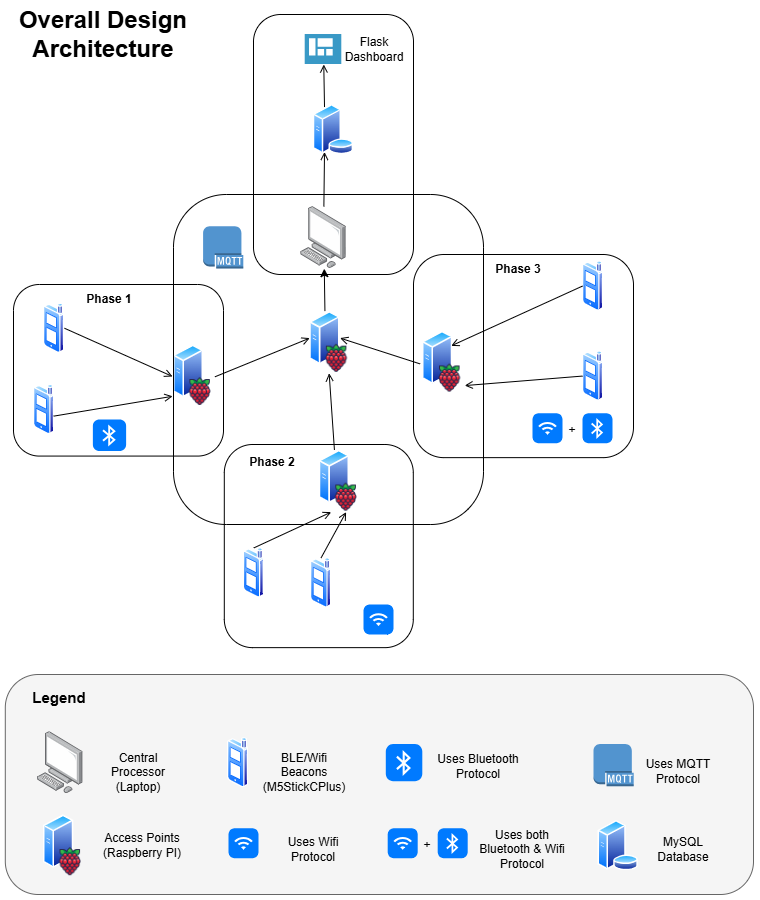

The diagram above was exported from draw.io. Its source (the exported page's mxGraphModel, read from the mxfile embedded in the PNG):
<mxGraphModel dx="1740" dy="1097" grid="1" gridSize="10" guides="1" tooltips="1" connect="1" arrows="1" fold="1" page="1" pageScale="1" pageWidth="850" pageHeight="1100" math="0" shadow="0">
  <root>
    <mxCell id="0" />
    <mxCell id="1" parent="0" />
    <mxCell id="5ifM8W2Bo3Edh1Da0dyE-71" value="" style="rounded=1;whiteSpace=wrap;html=1;strokeColor=#666666;fillColor=#f5f5f5;glass=0;fontColor=#333333;" parent="1" vertex="1">
      <mxGeometry x="31.8" y="700" width="748.2" height="220" as="geometry" />
    </mxCell>
    <mxCell id="5ifM8W2Bo3Edh1Da0dyE-64" value="" style="rounded=1;whiteSpace=wrap;html=1;fillColor=none;strokeWidth=1;" parent="1" vertex="1">
      <mxGeometry x="440" y="280" width="220" height="203.14" as="geometry" />
    </mxCell>
    <mxCell id="5ifM8W2Bo3Edh1Da0dyE-62" value="" style="rounded=1;whiteSpace=wrap;html=1;fillColor=none;strokeWidth=1;" parent="1" vertex="1">
      <mxGeometry x="250.8" y="470" width="189" height="203.14" as="geometry" />
    </mxCell>
    <mxCell id="5ifM8W2Bo3Edh1Da0dyE-61" value="" style="rounded=1;whiteSpace=wrap;html=1;fillColor=none;strokeWidth=1;" parent="1" vertex="1">
      <mxGeometry x="40" y="310" width="210" height="171.57" as="geometry" />
    </mxCell>
    <mxCell id="5ifM8W2Bo3Edh1Da0dyE-60" value="" style="rounded=1;whiteSpace=wrap;html=1;arcSize=17;fillColor=none;strokeWidth=1;movable=1;resizable=1;rotatable=1;deletable=1;editable=1;locked=0;connectable=1;" parent="1" vertex="1">
      <mxGeometry x="280" y="40" width="160" height="260" as="geometry" />
    </mxCell>
    <mxCell id="5ifM8W2Bo3Edh1Da0dyE-1" value="" style="image;aspect=fixed;perimeter=ellipsePerimeter;html=1;align=center;shadow=0;dashed=0;spacingTop=3;image=img/lib/active_directory/cell_phone.svg;" parent="1" vertex="1">
      <mxGeometry x="60" y="410" width="21" height="50" as="geometry" />
    </mxCell>
    <mxCell id="5ifM8W2Bo3Edh1Da0dyE-2" value="" style="image;aspect=fixed;perimeter=ellipsePerimeter;html=1;align=center;shadow=0;dashed=0;spacingTop=3;image=img/lib/active_directory/cell_phone.svg;" parent="1" vertex="1">
      <mxGeometry x="70" y="328.75" width="21" height="50" as="geometry" />
    </mxCell>
    <mxCell id="5ifM8W2Bo3Edh1Da0dyE-4" value="" style="image;aspect=fixed;perimeter=ellipsePerimeter;html=1;align=center;shadow=0;dashed=0;spacingTop=3;image=img/lib/active_directory/cell_phone.svg;" parent="1" vertex="1">
      <mxGeometry x="269.8" y="573.43" width="21" height="50" as="geometry" />
    </mxCell>
    <mxCell id="5ifM8W2Bo3Edh1Da0dyE-11" value="" style="group" parent="1" connectable="0" vertex="1">
      <mxGeometry x="200" y="370" width="44" height="62.18" as="geometry" />
    </mxCell>
    <mxCell id="5ifM8W2Bo3Edh1Da0dyE-10" value="" style="image;aspect=fixed;perimeter=ellipsePerimeter;html=1;align=center;shadow=0;dashed=0;spacingTop=3;image=img/lib/active_directory/generic_server.svg;" parent="5ifM8W2Bo3Edh1Da0dyE-11" vertex="1">
      <mxGeometry width="30.01178257598342" height="53.5935407350624" as="geometry" />
    </mxCell>
    <mxCell id="5ifM8W2Bo3Edh1Da0dyE-7" value="" style="shape=image;html=1;verticalAlign=top;verticalLabelPosition=bottom;labelBackgroundColor=#ffffff;imageAspect=0;aspect=fixed;image=https://cdn1.iconfinder.com/data/icons/fruit-136/64/Fruit_iconfree_Filled_Outline_raspberry-healthy-organic-food-fruit_icon-128.png" parent="5ifM8W2Bo3Edh1Da0dyE-11" vertex="1">
      <mxGeometry x="11.814814814814815" y="32.293044536383555" width="29.636635293783627" height="29.636635293783627" as="geometry" />
    </mxCell>
    <mxCell id="5ifM8W2Bo3Edh1Da0dyE-12" value="" style="group" parent="1" connectable="0" vertex="1">
      <mxGeometry x="345.8" y="475.43" width="44.2" height="62.18" as="geometry" />
    </mxCell>
    <mxCell id="5ifM8W2Bo3Edh1Da0dyE-13" value="" style="image;aspect=fixed;perimeter=ellipsePerimeter;html=1;align=center;shadow=0;dashed=0;spacingTop=3;image=img/lib/active_directory/generic_server.svg;" parent="5ifM8W2Bo3Edh1Da0dyE-12" vertex="1">
      <mxGeometry width="30.265271355560962" height="54.04620832319299" as="geometry" />
    </mxCell>
    <mxCell id="5ifM8W2Bo3Edh1Da0dyE-14" value="" style="shape=image;html=1;verticalAlign=top;verticalLabelPosition=bottom;labelBackgroundColor=#ffffff;imageAspect=0;aspect=fixed;image=https://cdn1.iconfinder.com/data/icons/fruit-136/64/Fruit_iconfree_Filled_Outline_raspberry-healthy-organic-food-fruit_icon-128.png" parent="5ifM8W2Bo3Edh1Da0dyE-12" vertex="1">
      <mxGeometry x="11.868518518518519" y="32.293044536383555" width="29.886955463616452" height="29.886955463616452" as="geometry" />
    </mxCell>
    <mxCell id="wb8YUGk-kNzJz6OIM7Kb-4" style="rounded=0;orthogonalLoop=1;jettySize=auto;html=1;entryX=0.25;entryY=1;entryDx=0;entryDy=0;strokeColor=default;endArrow=open;startFill=0;endFill=0;" parent="1" source="5ifM8W2Bo3Edh1Da0dyE-15" target="wb8YUGk-kNzJz6OIM7Kb-1" edge="1">
      <mxGeometry relative="1" as="geometry" />
    </mxCell>
    <mxCell id="5ifM8W2Bo3Edh1Da0dyE-15" value="" style="image;points=[];aspect=fixed;html=1;align=center;shadow=0;dashed=0;image=img/lib/allied_telesis/computer_and_terminals/Personal_Computer.svg;" parent="1" vertex="1">
      <mxGeometry x="327.2" y="232.11" width="45.6" height="61.800000000000004" as="geometry" />
    </mxCell>
    <mxCell id="5ifM8W2Bo3Edh1Da0dyE-16" value="" style="group" parent="1" connectable="0" vertex="1">
      <mxGeometry x="449" y="356.38" width="46" height="62.18" as="geometry" />
    </mxCell>
    <mxCell id="5ifM8W2Bo3Edh1Da0dyE-17" value="" style="image;aspect=fixed;perimeter=ellipsePerimeter;html=1;align=center;shadow=0;dashed=0;spacingTop=3;image=img/lib/active_directory/generic_server.svg;" parent="5ifM8W2Bo3Edh1Da0dyE-16" vertex="1">
      <mxGeometry width="30.265271355560962" height="54.04620832319299" as="geometry" />
    </mxCell>
    <mxCell id="5ifM8W2Bo3Edh1Da0dyE-18" value="" style="shape=image;html=1;verticalAlign=top;verticalLabelPosition=bottom;labelBackgroundColor=#ffffff;imageAspect=0;aspect=fixed;image=https://cdn1.iconfinder.com/data/icons/fruit-136/64/Fruit_iconfree_Filled_Outline_raspberry-healthy-organic-food-fruit_icon-128.png" parent="5ifM8W2Bo3Edh1Da0dyE-16" vertex="1">
      <mxGeometry x="12.351851851851851" y="32.293044536383555" width="29.886955463616452" height="29.886955463616452" as="geometry" />
    </mxCell>
    <mxCell id="5ifM8W2Bo3Edh1Da0dyE-19" value="" style="image;aspect=fixed;perimeter=ellipsePerimeter;html=1;align=center;shadow=0;dashed=0;spacingTop=3;image=img/lib/active_directory/cell_phone.svg;" parent="1" vertex="1">
      <mxGeometry x="337.06" y="583.43" width="21" height="50" as="geometry" />
    </mxCell>
    <mxCell id="5ifM8W2Bo3Edh1Da0dyE-32" value="" style="endArrow=none;html=1;rounded=0;entryX=-0.079;entryY=0.611;entryDx=0;entryDy=0;entryPerimeter=0;exitX=1;exitY=0.5;exitDx=0;exitDy=0;startArrow=open;startFill=0;" parent="1" source="sENI7LCnRbMheLlXqJ_o-2" target="5ifM8W2Bo3Edh1Da0dyE-17" edge="1">
      <mxGeometry width="50" height="50" relative="1" as="geometry">
        <mxPoint x="390" y="390" as="sourcePoint" />
        <mxPoint x="440" y="340" as="targetPoint" />
      </mxGeometry>
    </mxCell>
    <mxCell id="5ifM8W2Bo3Edh1Da0dyE-33" value="" style="endArrow=open;html=1;rounded=0;entryX=0.25;entryY=1;entryDx=0;entryDy=0;exitX=0.5;exitY=0;exitDx=0;exitDy=0;endFill=0;" parent="1" source="5ifM8W2Bo3Edh1Da0dyE-13" target="sENI7LCnRbMheLlXqJ_o-3" edge="1">
      <mxGeometry width="50" height="50" relative="1" as="geometry">
        <mxPoint x="390" y="390" as="sourcePoint" />
        <mxPoint x="440" y="340" as="targetPoint" />
      </mxGeometry>
    </mxCell>
    <mxCell id="5ifM8W2Bo3Edh1Da0dyE-34" value="" style="endArrow=none;html=1;rounded=0;entryX=1;entryY=0;entryDx=0;entryDy=0;exitX=0;exitY=0.5;exitDx=0;exitDy=0;endFill=0;startFill=0;startArrow=open;" parent="1" source="sENI7LCnRbMheLlXqJ_o-2" target="5ifM8W2Bo3Edh1Da0dyE-7" edge="1">
      <mxGeometry width="50" height="50" relative="1" as="geometry">
        <mxPoint x="390" y="390" as="sourcePoint" />
        <mxPoint x="440" y="340" as="targetPoint" />
      </mxGeometry>
    </mxCell>
    <mxCell id="5ifM8W2Bo3Edh1Da0dyE-35" value="" style="endArrow=open;html=1;rounded=0;exitX=1;exitY=0.5;exitDx=0;exitDy=0;entryX=-0.033;entryY=0.597;entryDx=0;entryDy=0;entryPerimeter=0;endFill=0;" parent="1" source="5ifM8W2Bo3Edh1Da0dyE-2" target="5ifM8W2Bo3Edh1Da0dyE-10" edge="1">
      <mxGeometry width="50" height="50" relative="1" as="geometry">
        <mxPoint x="270" y="440" as="sourcePoint" />
        <mxPoint x="320" y="390" as="targetPoint" />
      </mxGeometry>
    </mxCell>
    <mxCell id="5ifM8W2Bo3Edh1Da0dyE-36" value="" style="endArrow=open;html=1;rounded=0;exitX=0.96;exitY=0.633;exitDx=0;exitDy=0;entryX=-0.029;entryY=0.966;entryDx=0;entryDy=0;entryPerimeter=0;exitPerimeter=0;endFill=0;" parent="1" source="5ifM8W2Bo3Edh1Da0dyE-1" target="5ifM8W2Bo3Edh1Da0dyE-10" edge="1">
      <mxGeometry width="50" height="50" relative="1" as="geometry">
        <mxPoint x="121" y="357" as="sourcePoint" />
        <mxPoint x="199" y="393" as="targetPoint" />
      </mxGeometry>
    </mxCell>
    <mxCell id="5ifM8W2Bo3Edh1Da0dyE-37" value="" style="endArrow=open;html=1;rounded=0;exitX=0.5;exitY=0;exitDx=0;exitDy=0;entryX=0;entryY=1;entryDx=0;entryDy=0;endFill=0;" parent="1" source="5ifM8W2Bo3Edh1Da0dyE-4" target="5ifM8W2Bo3Edh1Da0dyE-14" edge="1">
      <mxGeometry width="50" height="50" relative="1" as="geometry">
        <mxPoint x="139.8" y="455.43" as="sourcePoint" />
        <mxPoint x="218.8" y="412.43" as="targetPoint" />
      </mxGeometry>
    </mxCell>
    <mxCell id="5ifM8W2Bo3Edh1Da0dyE-38" value="" style="endArrow=open;html=1;rounded=0;exitX=0.5;exitY=0;exitDx=0;exitDy=0;entryX=0.5;entryY=1;entryDx=0;entryDy=0;endFill=0;" parent="1" source="5ifM8W2Bo3Edh1Da0dyE-19" target="5ifM8W2Bo3Edh1Da0dyE-14" edge="1">
      <mxGeometry width="50" height="50" relative="1" as="geometry">
        <mxPoint x="149.8" y="465.43" as="sourcePoint" />
        <mxPoint x="228.8" y="422.43" as="targetPoint" />
      </mxGeometry>
    </mxCell>
    <mxCell id="5ifM8W2Bo3Edh1Da0dyE-39" value="" style="image;aspect=fixed;perimeter=ellipsePerimeter;html=1;align=center;shadow=0;dashed=0;spacingTop=3;image=img/lib/active_directory/cell_phone.svg;" parent="1" vertex="1">
      <mxGeometry x="609" y="376.57" width="21" height="50" as="geometry" />
    </mxCell>
    <mxCell id="5ifM8W2Bo3Edh1Da0dyE-40" value="" style="image;aspect=fixed;perimeter=ellipsePerimeter;html=1;align=center;shadow=0;dashed=0;spacingTop=3;image=img/lib/active_directory/cell_phone.svg;" parent="1" vertex="1">
      <mxGeometry x="609" y="286.57" width="21" height="50" as="geometry" />
    </mxCell>
    <mxCell id="5ifM8W2Bo3Edh1Da0dyE-41" value="" style="endArrow=none;html=1;rounded=0;entryX=0;entryY=0.5;entryDx=0;entryDy=0;exitX=1;exitY=0.25;exitDx=0;exitDy=0;startArrow=open;startFill=0;" parent="1" source="5ifM8W2Bo3Edh1Da0dyE-17" target="5ifM8W2Bo3Edh1Da0dyE-40" edge="1">
      <mxGeometry width="50" height="50" relative="1" as="geometry">
        <mxPoint x="509" y="346.57" as="sourcePoint" />
        <mxPoint x="409" y="416.57" as="targetPoint" />
      </mxGeometry>
    </mxCell>
    <mxCell id="5ifM8W2Bo3Edh1Da0dyE-42" value="" style="endArrow=none;html=1;rounded=0;entryX=0;entryY=0.5;entryDx=0;entryDy=0;exitX=1;exitY=0.75;exitDx=0;exitDy=0;endFill=0;startFill=0;startArrow=open;" parent="1" source="5ifM8W2Bo3Edh1Da0dyE-18" target="5ifM8W2Bo3Edh1Da0dyE-39" edge="1">
      <mxGeometry width="50" height="50" relative="1" as="geometry">
        <mxPoint x="451" y="476.57" as="sourcePoint" />
        <mxPoint x="571" y="463.57" as="targetPoint" />
      </mxGeometry>
    </mxCell>
    <mxCell id="5ifM8W2Bo3Edh1Da0dyE-45" value="" style="html=1;strokeWidth=1;shadow=0;dashed=0;shape=mxgraph.ios7.misc.bluetooth;fillColor=#007AFF;strokeColor=none;buttonText=;strokeColor2=#222222;fontColor=#222222;fontSize=8;verticalLabelPosition=bottom;verticalAlign=top;align=center;sketch=0;" parent="1" vertex="1">
      <mxGeometry x="119.37" y="445" width="33.25" height="31.57" as="geometry" />
    </mxCell>
    <mxCell id="5ifM8W2Bo3Edh1Da0dyE-46" value="" style="html=1;strokeWidth=1;shadow=0;dashed=0;shape=mxgraph.ios7.misc.wifi;fillColor=#007AFF;strokeColor=none;buttonText=;strokeColor2=#222222;fontColor=#222222;fontSize=8;verticalLabelPosition=bottom;verticalAlign=top;align=center;sketch=0;" parent="1" vertex="1">
      <mxGeometry x="390" y="630" width="30" height="30" as="geometry" />
    </mxCell>
    <mxCell id="5ifM8W2Bo3Edh1Da0dyE-54" value="" style="group" parent="1" connectable="0" vertex="1">
      <mxGeometry x="559" y="438.75" width="80" height="34.68000000000001" as="geometry" />
    </mxCell>
    <mxCell id="5ifM8W2Bo3Edh1Da0dyE-55" value="" style="html=1;strokeWidth=1;shadow=0;dashed=0;shape=mxgraph.ios7.misc.wifi;fillColor=#007AFF;strokeColor=none;buttonText=;strokeColor2=#222222;fontColor=#222222;fontSize=8;verticalLabelPosition=bottom;verticalAlign=top;align=center;sketch=0;" parent="5ifM8W2Bo3Edh1Da0dyE-54" vertex="1">
      <mxGeometry width="30" height="30" as="geometry" />
    </mxCell>
    <mxCell id="5ifM8W2Bo3Edh1Da0dyE-56" value="" style="html=1;strokeWidth=1;shadow=0;dashed=0;shape=mxgraph.ios7.misc.bluetooth;fillColor=#007AFF;strokeColor=none;buttonText=;strokeColor2=#222222;fontColor=#222222;fontSize=8;verticalLabelPosition=bottom;verticalAlign=top;align=center;sketch=0;" parent="5ifM8W2Bo3Edh1Da0dyE-54" vertex="1">
      <mxGeometry x="50" width="30" height="30" as="geometry" />
    </mxCell>
    <mxCell id="5ifM8W2Bo3Edh1Da0dyE-57" value="+" style="text;html=1;align=center;verticalAlign=middle;whiteSpace=wrap;rounded=0;" parent="5ifM8W2Bo3Edh1Da0dyE-54" vertex="1">
      <mxGeometry x="30" y="2.339999999999975" width="20" height="30" as="geometry" />
    </mxCell>
    <mxCell id="5ifM8W2Bo3Edh1Da0dyE-59" value="" style="outlineConnect=0;dashed=0;verticalLabelPosition=bottom;verticalAlign=top;align=center;html=1;shape=mxgraph.aws3.mqtt_protocol;fillColor=#5294CF;gradientColor=none;" parent="1" vertex="1">
      <mxGeometry x="229.60000000000002" y="251.8" width="40.2" height="42.11" as="geometry" />
    </mxCell>
    <mxCell id="5ifM8W2Bo3Edh1Da0dyE-69" value="" style="image;aspect=fixed;perimeter=ellipsePerimeter;html=1;align=center;shadow=0;dashed=0;spacingTop=3;image=img/lib/active_directory/cell_phone.svg;" parent="1" vertex="1">
      <mxGeometry x="254" y="763.14" width="21" height="50" as="geometry" />
    </mxCell>
    <mxCell id="5ifM8W2Bo3Edh1Da0dyE-70" value="" style="image;points=[];aspect=fixed;html=1;align=center;shadow=0;dashed=0;image=img/lib/allied_telesis/computer_and_terminals/Personal_Computer.svg;" parent="1" vertex="1">
      <mxGeometry x="64.00000000000004" y="757.24" width="45.6" height="61.800000000000004" as="geometry" />
    </mxCell>
    <mxCell id="5ifM8W2Bo3Edh1Da0dyE-72" value="&lt;b&gt;&lt;font style=&quot;font-size: 15px;&quot;&gt;Legend&lt;/font&gt;&lt;/b&gt;" style="text;html=1;align=center;verticalAlign=middle;whiteSpace=wrap;rounded=0;" parent="1" vertex="1">
      <mxGeometry x="55.8" y="708.09" width="60" height="30" as="geometry" />
    </mxCell>
    <mxCell id="5ifM8W2Bo3Edh1Da0dyE-74" value="" style="group" parent="1" connectable="0" vertex="1">
      <mxGeometry x="70" y="840" width="41.75547398213497" height="62.18000000000001" as="geometry" />
    </mxCell>
    <mxCell id="5ifM8W2Bo3Edh1Da0dyE-67" value="" style="image;aspect=fixed;perimeter=ellipsePerimeter;html=1;align=center;shadow=0;dashed=0;spacingTop=3;image=img/lib/active_directory/generic_server.svg;" parent="5ifM8W2Bo3Edh1Da0dyE-74" vertex="1">
      <mxGeometry width="30.265271355560962" height="54.04620832319299" as="geometry" />
    </mxCell>
    <mxCell id="5ifM8W2Bo3Edh1Da0dyE-68" value="" style="shape=image;html=1;verticalAlign=top;verticalLabelPosition=bottom;labelBackgroundColor=#ffffff;imageAspect=0;aspect=fixed;image=https://cdn1.iconfinder.com/data/icons/fruit-136/64/Fruit_iconfree_Filled_Outline_raspberry-healthy-organic-food-fruit_icon-128.png" parent="5ifM8W2Bo3Edh1Da0dyE-74" vertex="1">
      <mxGeometry x="11.868518518518519" y="32.293044536383555" width="29.886955463616452" height="29.886955463616452" as="geometry" />
    </mxCell>
    <mxCell id="5ifM8W2Bo3Edh1Da0dyE-76" value="Central Processor (Laptop)" style="text;html=1;align=center;verticalAlign=middle;whiteSpace=wrap;rounded=0;" parent="1" vertex="1">
      <mxGeometry x="120" y="783.14" width="90" height="30" as="geometry" />
    </mxCell>
    <mxCell id="5ifM8W2Bo3Edh1Da0dyE-77" value="&lt;div&gt;Access Points&lt;/div&gt;&lt;div&gt;(Raspberry PI)&lt;/div&gt;" style="text;html=1;align=center;verticalAlign=middle;whiteSpace=wrap;rounded=0;" parent="1" vertex="1">
      <mxGeometry x="124.2" y="856.09" width="90" height="30" as="geometry" />
    </mxCell>
    <mxCell id="5ifM8W2Bo3Edh1Da0dyE-78" value="&lt;div&gt;BLE/Wifi Beacons&lt;/div&gt;&lt;div&gt;(M5StickCPlus)&lt;/div&gt;" style="text;html=1;align=center;verticalAlign=middle;whiteSpace=wrap;rounded=0;" parent="1" vertex="1">
      <mxGeometry x="285.8" y="783.14" width="90" height="30" as="geometry" />
    </mxCell>
    <mxCell id="5ifM8W2Bo3Edh1Da0dyE-79" value="" style="html=1;strokeWidth=1;shadow=0;dashed=0;shape=mxgraph.ios7.misc.wifi;fillColor=#007AFF;strokeColor=none;buttonText=;strokeColor2=#222222;fontColor=#222222;fontSize=8;verticalLabelPosition=bottom;verticalAlign=top;align=center;sketch=0;" parent="1" vertex="1">
      <mxGeometry x="255" y="853.75" width="30" height="30" as="geometry" />
    </mxCell>
    <mxCell id="5ifM8W2Bo3Edh1Da0dyE-80" value="Uses Wifi Protocol" style="text;html=1;align=center;verticalAlign=middle;whiteSpace=wrap;rounded=0;" parent="1" vertex="1">
      <mxGeometry x="294.7" y="860" width="90" height="30" as="geometry" />
    </mxCell>
    <mxCell id="5ifM8W2Bo3Edh1Da0dyE-82" value="Uses Bluetooth Protocol" style="text;html=1;align=center;verticalAlign=middle;whiteSpace=wrap;rounded=0;" parent="1" vertex="1">
      <mxGeometry x="460" y="776.73" width="90" height="30" as="geometry" />
    </mxCell>
    <mxCell id="5ifM8W2Bo3Edh1Da0dyE-83" value="" style="html=1;strokeWidth=1;shadow=0;dashed=0;shape=mxgraph.ios7.misc.bluetooth;fillColor=#007AFF;strokeColor=none;buttonText=;strokeColor2=#222222;fontColor=#222222;fontSize=8;verticalLabelPosition=bottom;verticalAlign=top;align=center;sketch=0;" parent="1" vertex="1">
      <mxGeometry x="412.3" y="769.55" width="36.5" height="37.18" as="geometry" />
    </mxCell>
    <mxCell id="5ifM8W2Bo3Edh1Da0dyE-86" value="&lt;div&gt;Uses both Bluetooth &amp;amp; Wifi &lt;br&gt;&lt;/div&gt;&lt;div&gt;Protocol&lt;/div&gt;" style="text;html=1;align=center;verticalAlign=middle;whiteSpace=wrap;rounded=0;" parent="1" vertex="1">
      <mxGeometry x="504.2" y="860" width="90" height="30" as="geometry" />
    </mxCell>
    <mxCell id="5ifM8W2Bo3Edh1Da0dyE-93" value="" style="outlineConnect=0;dashed=0;verticalLabelPosition=bottom;verticalAlign=top;align=center;html=1;shape=mxgraph.aws3.mqtt_protocol;fillColor=#5294CF;gradientColor=none;" parent="1" vertex="1">
      <mxGeometry x="620" y="769.55" width="40.2" height="42.11" as="geometry" />
    </mxCell>
    <mxCell id="5ifM8W2Bo3Edh1Da0dyE-94" value="Uses MQTT Protocol" style="text;html=1;align=center;verticalAlign=middle;whiteSpace=wrap;rounded=0;" parent="1" vertex="1">
      <mxGeometry x="660.2" y="781.66" width="90" height="30" as="geometry" />
    </mxCell>
    <mxCell id="5ifM8W2Bo3Edh1Da0dyE-95" value="&lt;b&gt;Phase 2&lt;/b&gt;" style="text;html=1;align=center;verticalAlign=middle;whiteSpace=wrap;rounded=0;" parent="1" vertex="1">
      <mxGeometry x="254" y="473.42999999999995" width="90" height="30" as="geometry" />
    </mxCell>
    <mxCell id="5ifM8W2Bo3Edh1Da0dyE-96" value="&lt;b&gt;Phase 1&lt;/b&gt;" style="text;html=1;align=center;verticalAlign=middle;whiteSpace=wrap;rounded=0;" parent="1" vertex="1">
      <mxGeometry x="90.99999999999997" y="310" width="90" height="30" as="geometry" />
    </mxCell>
    <mxCell id="5ifM8W2Bo3Edh1Da0dyE-97" value="&lt;b&gt;Phase 3&lt;/b&gt;" style="text;html=1;align=center;verticalAlign=middle;whiteSpace=wrap;rounded=0;" parent="1" vertex="1">
      <mxGeometry x="500" y="280" width="90" height="30" as="geometry" />
    </mxCell>
    <mxCell id="wb8YUGk-kNzJz6OIM7Kb-1" value="" style="image;aspect=fixed;perimeter=ellipsePerimeter;html=1;align=center;shadow=0;dashed=0;spacingTop=3;image=img/lib/active_directory/database_server.svg;" parent="1" vertex="1">
      <mxGeometry x="339.5" y="130" width="41" height="50" as="geometry" />
    </mxCell>
    <mxCell id="wb8YUGk-kNzJz6OIM7Kb-2" value="" style="image;aspect=fixed;perimeter=ellipsePerimeter;html=1;align=center;shadow=0;dashed=0;spacingTop=3;image=img/lib/active_directory/database_server.svg;" parent="1" vertex="1">
      <mxGeometry x="624.2" y="846.09" width="41" height="50" as="geometry" />
    </mxCell>
    <mxCell id="wb8YUGk-kNzJz6OIM7Kb-3" value="MySQL Database" style="text;html=1;align=center;verticalAlign=middle;whiteSpace=wrap;rounded=0;" parent="1" vertex="1">
      <mxGeometry x="665.2" y="860" width="90" height="30" as="geometry" />
    </mxCell>
    <mxCell id="wb8YUGk-kNzJz6OIM7Kb-5" value="" style="image;sketch=0;aspect=fixed;html=1;points=[];align=center;fontSize=12;image=img/lib/mscae/Shared_Dashboard.svg;" parent="1" vertex="1">
      <mxGeometry x="331.71" y="60" width="36.59" height="30" as="geometry" />
    </mxCell>
    <mxCell id="wb8YUGk-kNzJz6OIM7Kb-6" style="rounded=0;orthogonalLoop=1;jettySize=auto;html=1;endArrow=open;endFill=0;exitX=0.25;exitY=0;exitDx=0;exitDy=0;" parent="1" source="wb8YUGk-kNzJz6OIM7Kb-1" target="wb8YUGk-kNzJz6OIM7Kb-5" edge="1">
      <mxGeometry relative="1" as="geometry" />
    </mxCell>
    <mxCell id="wb8YUGk-kNzJz6OIM7Kb-7" value="Flask Dashboard" style="text;html=1;align=center;verticalAlign=middle;whiteSpace=wrap;rounded=0;" parent="1" vertex="1">
      <mxGeometry x="370.6" y="60" width="60" height="30" as="geometry" />
    </mxCell>
    <mxCell id="sENI7LCnRbMheLlXqJ_o-1" value="" style="group" parent="1" connectable="0" vertex="1">
      <mxGeometry x="336.3" y="336.57000000000005" width="44.2" height="62.18" as="geometry" />
    </mxCell>
    <mxCell id="sENI7LCnRbMheLlXqJ_o-2" value="" style="image;aspect=fixed;perimeter=ellipsePerimeter;html=1;align=center;shadow=0;dashed=0;spacingTop=3;image=img/lib/active_directory/generic_server.svg;" parent="sENI7LCnRbMheLlXqJ_o-1" vertex="1">
      <mxGeometry width="30.265271355560962" height="54.04620832319299" as="geometry" />
    </mxCell>
    <mxCell id="sENI7LCnRbMheLlXqJ_o-3" value="" style="shape=image;html=1;verticalAlign=top;verticalLabelPosition=bottom;labelBackgroundColor=#ffffff;imageAspect=0;aspect=fixed;image=https://cdn1.iconfinder.com/data/icons/fruit-136/64/Fruit_iconfree_Filled_Outline_raspberry-healthy-organic-food-fruit_icon-128.png" parent="sENI7LCnRbMheLlXqJ_o-1" vertex="1">
      <mxGeometry x="11.868518518518519" y="32.293044536383555" width="29.886955463616452" height="29.886955463616452" as="geometry" />
    </mxCell>
    <mxCell id="sENI7LCnRbMheLlXqJ_o-6" style="rounded=0;orthogonalLoop=1;jettySize=auto;html=1;entryX=0.517;entryY=1.004;entryDx=0;entryDy=0;entryPerimeter=0;" parent="1" source="sENI7LCnRbMheLlXqJ_o-2" target="5ifM8W2Bo3Edh1Da0dyE-15" edge="1">
      <mxGeometry relative="1" as="geometry" />
    </mxCell>
    <mxCell id="sENI7LCnRbMheLlXqJ_o-7" value="" style="rounded=1;whiteSpace=wrap;html=1;arcSize=17;fillColor=none;strokeWidth=1;movable=1;resizable=1;rotatable=1;deletable=1;editable=1;locked=0;connectable=1;" parent="1" vertex="1">
      <mxGeometry x="200" y="220" width="310" height="330" as="geometry" />
    </mxCell>
    <mxCell id="_tdaLdRaxPZm-xLNDebF-1" value="&lt;font style=&quot;font-size: 24px;&quot;&gt;Overall Design Architecture&lt;/font&gt;" style="text;html=1;align=center;verticalAlign=middle;whiteSpace=wrap;rounded=0;fontStyle=1" parent="1" vertex="1">
      <mxGeometry x="40" y="40" width="179.5" height="40" as="geometry" />
    </mxCell>
    <mxCell id="UHWtKdcRVCht-s1vZbgp-1" value="" style="group" connectable="0" vertex="1" parent="1">
      <mxGeometry x="414.2" y="853.75" width="80" height="34.68000000000001" as="geometry" />
    </mxCell>
    <mxCell id="UHWtKdcRVCht-s1vZbgp-2" value="" style="html=1;strokeWidth=1;shadow=0;dashed=0;shape=mxgraph.ios7.misc.wifi;fillColor=#007AFF;strokeColor=none;buttonText=;strokeColor2=#222222;fontColor=#222222;fontSize=8;verticalLabelPosition=bottom;verticalAlign=top;align=center;sketch=0;" vertex="1" parent="UHWtKdcRVCht-s1vZbgp-1">
      <mxGeometry width="30" height="30" as="geometry" />
    </mxCell>
    <mxCell id="UHWtKdcRVCht-s1vZbgp-3" value="" style="html=1;strokeWidth=1;shadow=0;dashed=0;shape=mxgraph.ios7.misc.bluetooth;fillColor=#007AFF;strokeColor=none;buttonText=;strokeColor2=#222222;fontColor=#222222;fontSize=8;verticalLabelPosition=bottom;verticalAlign=top;align=center;sketch=0;" vertex="1" parent="UHWtKdcRVCht-s1vZbgp-1">
      <mxGeometry x="50" width="30" height="30" as="geometry" />
    </mxCell>
    <mxCell id="UHWtKdcRVCht-s1vZbgp-4" value="+" style="text;html=1;align=center;verticalAlign=middle;whiteSpace=wrap;rounded=0;" vertex="1" parent="UHWtKdcRVCht-s1vZbgp-1">
      <mxGeometry x="30" y="2.339999999999975" width="20" height="30" as="geometry" />
    </mxCell>
  </root>
</mxGraphModel>